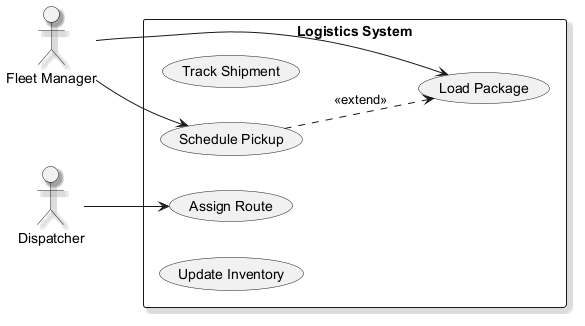

The diagram above was rendered by PlantUML. Its source (embedded in the PNG):
@startuml
skinparam shadowing true
left to right direction
actor "Fleet Manager" as FleetManager
actor "Dispatcher" as Dispatcher
rectangle "Logistics System" {
  usecase "Track Shipment" as UC_TrackShipment
  usecase "Assign Route" as UC_AssignRoute
  usecase "Load Package" as UC_LoadPackage
  usecase "Schedule Pickup" as UC_SchedulePickup
  usecase "Update Inventory" as UC_UpdateInventory
}
FleetManager --> UC_SchedulePickup
FleetManager --> UC_LoadPackage
Dispatcher --> UC_AssignRoute
UC_SchedulePickup ..> UC_LoadPackage : <<extend>>
@enduml